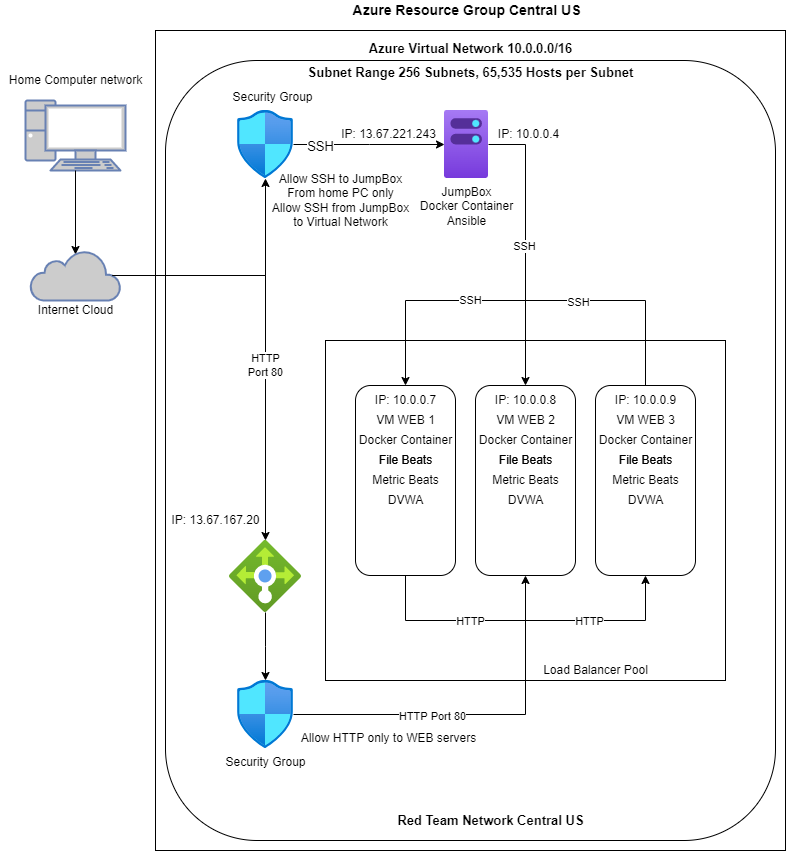

The diagram above was exported from draw.io. Its source (the exported page's mxGraphModel, read from the mxfile embedded in the PNG):
<mxGraphModel dx="1116" dy="716" grid="1" gridSize="10" guides="1" tooltips="1" connect="1" arrows="1" fold="1" page="1" pageScale="1" pageWidth="850" pageHeight="1100" math="0" shadow="0">
  <root>
    <mxCell id="0" />
    <mxCell id="1" parent="0" />
    <mxCell id="_caLxTCePJNniXaDmYA6-3" value="" style="rounded=0;whiteSpace=wrap;html=1;" vertex="1" parent="1">
      <mxGeometry x="170" y="100" width="630" height="820" as="geometry" />
    </mxCell>
    <mxCell id="_caLxTCePJNniXaDmYA6-4" value="&lt;b&gt;&lt;font style=&quot;font-size: 14px&quot;&gt;Azure Resource Group Central US&lt;/font&gt;&lt;/b&gt;" style="text;html=1;resizable=0;autosize=1;align=center;verticalAlign=middle;points=[];fillColor=none;strokeColor=none;rounded=0;" vertex="1" parent="1">
      <mxGeometry x="361" y="70" width="240" height="20" as="geometry" />
    </mxCell>
    <mxCell id="_caLxTCePJNniXaDmYA6-5" value="" style="fontColor=#0066CC;verticalAlign=top;verticalLabelPosition=bottom;labelPosition=center;align=center;html=1;outlineConnect=0;fillColor=#CCCCCC;strokeColor=#6881B3;gradientColor=none;gradientDirection=north;strokeWidth=2;shape=mxgraph.networks.pc;" vertex="1" parent="1">
      <mxGeometry x="40" y="170" width="100" height="70" as="geometry" />
    </mxCell>
    <mxCell id="_caLxTCePJNniXaDmYA6-6" value="Home Computer network" style="text;html=1;resizable=0;autosize=1;align=center;verticalAlign=middle;points=[];fillColor=none;strokeColor=none;rounded=0;" vertex="1" parent="1">
      <mxGeometry x="15" y="140" width="150" height="20" as="geometry" />
    </mxCell>
    <mxCell id="_caLxTCePJNniXaDmYA6-25" style="edgeStyle=orthogonalEdgeStyle;rounded=0;orthogonalLoop=1;jettySize=auto;html=1;exitX=0.5;exitY=1;exitDx=0;exitDy=0;exitPerimeter=0;entryX=0.5;entryY=0.08;entryDx=0;entryDy=0;entryPerimeter=0;" edge="1" parent="1" source="_caLxTCePJNniXaDmYA6-5" target="_caLxTCePJNniXaDmYA6-8">
      <mxGeometry relative="1" as="geometry" />
    </mxCell>
    <mxCell id="_caLxTCePJNniXaDmYA6-8" value="" style="html=1;outlineConnect=0;fillColor=#CCCCCC;strokeColor=#6881B3;gradientColor=none;gradientDirection=north;strokeWidth=2;shape=mxgraph.networks.cloud;fontColor=#ffffff;" vertex="1" parent="1">
      <mxGeometry x="45" y="320" width="90" height="50" as="geometry" />
    </mxCell>
    <mxCell id="_caLxTCePJNniXaDmYA6-9" value="Internet Cloud" style="text;html=1;resizable=0;autosize=1;align=center;verticalAlign=middle;points=[];fillColor=none;strokeColor=none;rounded=0;" vertex="1" parent="1">
      <mxGeometry x="45" y="370" width="90" height="20" as="geometry" />
    </mxCell>
    <mxCell id="_caLxTCePJNniXaDmYA6-12" value="&lt;b&gt;&lt;font style=&quot;font-size: 13px&quot;&gt;Azure Virtual Network 10.0.0.0/16&lt;/font&gt;&lt;/b&gt;" style="text;html=1;resizable=0;autosize=1;align=center;verticalAlign=middle;points=[];fillColor=none;strokeColor=none;rounded=0;" vertex="1" parent="1">
      <mxGeometry x="375" y="108" width="220" height="20" as="geometry" />
    </mxCell>
    <mxCell id="_caLxTCePJNniXaDmYA6-13" value="" style="rounded=1;whiteSpace=wrap;html=1;" vertex="1" parent="1">
      <mxGeometry x="180" y="130" width="610" height="780" as="geometry" />
    </mxCell>
    <mxCell id="_caLxTCePJNniXaDmYA6-29" style="edgeStyle=elbowEdgeStyle;rounded=0;orthogonalLoop=1;jettySize=auto;html=1;" edge="1" parent="1" source="_caLxTCePJNniXaDmYA6-10" target="_caLxTCePJNniXaDmYA6-24">
      <mxGeometry relative="1" as="geometry" />
    </mxCell>
    <mxCell id="_caLxTCePJNniXaDmYA6-82" value="SSH" style="edgeLabel;html=1;align=center;verticalAlign=middle;resizable=0;points=[];fontSize=13;" vertex="1" connectable="0" parent="_caLxTCePJNniXaDmYA6-29">
      <mxGeometry x="-0.6556" y="-1" relative="1" as="geometry">
        <mxPoint as="offset" />
      </mxGeometry>
    </mxCell>
    <mxCell id="_caLxTCePJNniXaDmYA6-10" value="" style="aspect=fixed;html=1;points=[];align=center;image;fontSize=12;image=img/lib/azure2/networking/Network_Security_Groups.svg;" vertex="1" parent="1">
      <mxGeometry x="252" y="180" width="56.00000000000001" height="68" as="geometry" />
    </mxCell>
    <mxCell id="_caLxTCePJNniXaDmYA6-14" value="" style="rounded=0;whiteSpace=wrap;html=1;" vertex="1" parent="1">
      <mxGeometry x="340" y="410" width="400" height="340" as="geometry" />
    </mxCell>
    <mxCell id="_caLxTCePJNniXaDmYA6-63" style="edgeStyle=elbowEdgeStyle;rounded=0;orthogonalLoop=1;jettySize=auto;elbow=vertical;html=1;entryX=0.5;entryY=1;entryDx=0;entryDy=0;" edge="1" parent="1" source="_caLxTCePJNniXaDmYA6-15" target="_caLxTCePJNniXaDmYA6-17">
      <mxGeometry relative="1" as="geometry">
        <Array as="points">
          <mxPoint x="600" y="690" />
        </Array>
      </mxGeometry>
    </mxCell>
    <mxCell id="_caLxTCePJNniXaDmYA6-64" value="HTTP" style="edgeLabel;html=1;align=center;verticalAlign=middle;resizable=0;points=[];" vertex="1" connectable="0" parent="_caLxTCePJNniXaDmYA6-63">
      <mxGeometry x="-0.3394" relative="1" as="geometry">
        <mxPoint as="offset" />
      </mxGeometry>
    </mxCell>
    <mxCell id="_caLxTCePJNniXaDmYA6-65" value="HTTP" style="edgeLabel;html=1;align=center;verticalAlign=middle;resizable=0;points=[];" vertex="1" connectable="0" parent="_caLxTCePJNniXaDmYA6-63">
      <mxGeometry x="0.3818" relative="1" as="geometry">
        <mxPoint as="offset" />
      </mxGeometry>
    </mxCell>
    <mxCell id="_caLxTCePJNniXaDmYA6-15" value="" style="rounded=1;whiteSpace=wrap;html=1;" vertex="1" parent="1">
      <mxGeometry x="370" y="455" width="100" height="190" as="geometry" />
    </mxCell>
    <mxCell id="_caLxTCePJNniXaDmYA6-16" value="" style="rounded=1;whiteSpace=wrap;html=1;" vertex="1" parent="1">
      <mxGeometry x="490" y="455" width="100" height="190" as="geometry" />
    </mxCell>
    <mxCell id="_caLxTCePJNniXaDmYA6-17" value="" style="rounded=1;whiteSpace=wrap;html=1;" vertex="1" parent="1">
      <mxGeometry x="610" y="455" width="100" height="190" as="geometry" />
    </mxCell>
    <mxCell id="_caLxTCePJNniXaDmYA6-18" value="VM WEB 1" style="text;html=1;resizable=0;autosize=1;align=center;verticalAlign=middle;points=[];fillColor=none;strokeColor=none;rounded=0;" vertex="1" parent="1">
      <mxGeometry x="385" y="480" width="70" height="20" as="geometry" />
    </mxCell>
    <mxCell id="_caLxTCePJNniXaDmYA6-19" value="VM WEB 2" style="text;html=1;resizable=0;autosize=1;align=center;verticalAlign=middle;points=[];fillColor=none;strokeColor=none;rounded=0;" vertex="1" parent="1">
      <mxGeometry x="505" y="480" width="70" height="20" as="geometry" />
    </mxCell>
    <mxCell id="_caLxTCePJNniXaDmYA6-20" value="VM WEB 3" style="text;html=1;resizable=0;autosize=1;align=center;verticalAlign=middle;points=[];fillColor=none;strokeColor=none;rounded=0;" vertex="1" parent="1">
      <mxGeometry x="625" y="480" width="70" height="20" as="geometry" />
    </mxCell>
    <mxCell id="_caLxTCePJNniXaDmYA6-21" value="Load Balancer Pool" style="text;html=1;resizable=0;autosize=1;align=center;verticalAlign=middle;points=[];fillColor=none;strokeColor=none;rounded=0;" vertex="1" parent="1">
      <mxGeometry x="550" y="730" width="120" height="20" as="geometry" />
    </mxCell>
    <mxCell id="_caLxTCePJNniXaDmYA6-53" style="edgeStyle=elbowEdgeStyle;rounded=0;orthogonalLoop=1;jettySize=auto;html=1;entryX=0.5;entryY=1;entryDx=0;entryDy=0;" edge="1" parent="1" source="_caLxTCePJNniXaDmYA6-23" target="_caLxTCePJNniXaDmYA6-16">
      <mxGeometry relative="1" as="geometry">
        <Array as="points">
          <mxPoint x="540" y="784" />
        </Array>
      </mxGeometry>
    </mxCell>
    <mxCell id="_caLxTCePJNniXaDmYA6-57" value="HTTP Port 80" style="edgeLabel;html=1;align=center;verticalAlign=middle;resizable=0;points=[];" vertex="1" connectable="0" parent="_caLxTCePJNniXaDmYA6-53">
      <mxGeometry x="-0.2556" y="-1" relative="1" as="geometry">
        <mxPoint as="offset" />
      </mxGeometry>
    </mxCell>
    <mxCell id="_caLxTCePJNniXaDmYA6-22" value="" style="aspect=fixed;html=1;points=[];align=center;image;fontSize=12;image=img/lib/azure2/networking/Load_Balancers.svg;" vertex="1" parent="1">
      <mxGeometry x="244" y="610" width="72" height="72" as="geometry" />
    </mxCell>
    <mxCell id="_caLxTCePJNniXaDmYA6-23" value="Security Group" style="aspect=fixed;html=1;points=[];align=center;image;fontSize=12;image=img/lib/azure2/networking/Network_Security_Groups.svg;" vertex="1" parent="1">
      <mxGeometry x="252" y="750" width="56.00000000000001" height="68" as="geometry" />
    </mxCell>
    <mxCell id="_caLxTCePJNniXaDmYA6-38" value="" style="edgeStyle=elbowEdgeStyle;rounded=0;orthogonalLoop=1;jettySize=auto;html=1;entryX=0.5;entryY=0;entryDx=0;entryDy=0;" edge="1" parent="1" source="_caLxTCePJNniXaDmYA6-24" target="_caLxTCePJNniXaDmYA6-16">
      <mxGeometry relative="1" as="geometry">
        <mxPoint x="574" y="214" as="targetPoint" />
        <Array as="points">
          <mxPoint x="540" y="340" />
        </Array>
      </mxGeometry>
    </mxCell>
    <mxCell id="_caLxTCePJNniXaDmYA6-55" value="SSH" style="edgeLabel;html=1;align=center;verticalAlign=middle;resizable=0;points=[];" vertex="1" connectable="0" parent="_caLxTCePJNniXaDmYA6-38">
      <mxGeometry x="-0.0105" y="-2" relative="1" as="geometry">
        <mxPoint as="offset" />
      </mxGeometry>
    </mxCell>
    <mxCell id="_caLxTCePJNniXaDmYA6-24" value="JumpBox&lt;br&gt;Docker Container&lt;br&gt;Ansible" style="aspect=fixed;html=1;points=[];align=center;image;fontSize=12;image=img/lib/azure2/management_governance/MachinesAzureArc.svg;" vertex="1" parent="1">
      <mxGeometry x="459" y="180" width="44" height="68" as="geometry" />
    </mxCell>
    <mxCell id="_caLxTCePJNniXaDmYA6-26" style="edgeStyle=orthogonalEdgeStyle;rounded=0;orthogonalLoop=1;jettySize=auto;html=1;exitX=0.91;exitY=0.5;exitDx=0;exitDy=0;exitPerimeter=0;" edge="1" parent="1" source="_caLxTCePJNniXaDmYA6-8" target="_caLxTCePJNniXaDmYA6-10">
      <mxGeometry relative="1" as="geometry">
        <mxPoint x="140" y="260" as="sourcePoint" />
      </mxGeometry>
    </mxCell>
    <mxCell id="_caLxTCePJNniXaDmYA6-39" value="Docker Container" style="text;html=1;resizable=0;autosize=1;align=center;verticalAlign=middle;points=[];fillColor=none;strokeColor=none;rounded=0;" vertex="1" parent="1">
      <mxGeometry x="365" y="500" width="110" height="20" as="geometry" />
    </mxCell>
    <mxCell id="_caLxTCePJNniXaDmYA6-40" value="File Beats" style="text;html=1;resizable=0;autosize=1;align=center;verticalAlign=middle;points=[];fillColor=none;strokeColor=none;rounded=0;" vertex="1" parent="1">
      <mxGeometry x="385" y="520" width="70" height="20" as="geometry" />
    </mxCell>
    <mxCell id="_caLxTCePJNniXaDmYA6-41" value="Docker Container" style="text;html=1;resizable=0;autosize=1;align=center;verticalAlign=middle;points=[];fillColor=none;strokeColor=none;rounded=0;" vertex="1" parent="1">
      <mxGeometry x="605" y="500" width="110" height="20" as="geometry" />
    </mxCell>
    <mxCell id="_caLxTCePJNniXaDmYA6-42" value="Docker Container" style="text;html=1;resizable=0;autosize=1;align=center;verticalAlign=middle;points=[];fillColor=none;strokeColor=none;rounded=0;" vertex="1" parent="1">
      <mxGeometry x="485" y="500" width="110" height="20" as="geometry" />
    </mxCell>
    <mxCell id="_caLxTCePJNniXaDmYA6-45" value="Metric Beats" style="text;html=1;resizable=0;autosize=1;align=center;verticalAlign=middle;points=[];fillColor=none;strokeColor=none;rounded=0;" vertex="1" parent="1">
      <mxGeometry x="380" y="540" width="80" height="20" as="geometry" />
    </mxCell>
    <mxCell id="_caLxTCePJNniXaDmYA6-46" value="File Beats" style="text;html=1;resizable=0;autosize=1;align=center;verticalAlign=middle;points=[];fillColor=none;strokeColor=none;rounded=0;" vertex="1" parent="1">
      <mxGeometry x="625" y="520" width="70" height="20" as="geometry" />
    </mxCell>
    <mxCell id="_caLxTCePJNniXaDmYA6-47" value="File Beats" style="text;html=1;resizable=0;autosize=1;align=center;verticalAlign=middle;points=[];fillColor=none;strokeColor=none;rounded=0;" vertex="1" parent="1">
      <mxGeometry x="505" y="520" width="70" height="20" as="geometry" />
    </mxCell>
    <mxCell id="_caLxTCePJNniXaDmYA6-49" value="Metric Beats" style="text;html=1;resizable=0;autosize=1;align=center;verticalAlign=middle;points=[];fillColor=none;strokeColor=none;rounded=0;" vertex="1" parent="1">
      <mxGeometry x="500" y="540" width="80" height="20" as="geometry" />
    </mxCell>
    <mxCell id="_caLxTCePJNniXaDmYA6-50" value="DVWA" style="text;html=1;resizable=0;autosize=1;align=center;verticalAlign=middle;points=[];fillColor=none;strokeColor=none;rounded=0;" vertex="1" parent="1">
      <mxGeometry x="635" y="560" width="50" height="20" as="geometry" />
    </mxCell>
    <mxCell id="_caLxTCePJNniXaDmYA6-51" style="edgeStyle=elbowEdgeStyle;rounded=0;orthogonalLoop=1;jettySize=auto;html=1;exitX=0.91;exitY=0.5;exitDx=0;exitDy=0;exitPerimeter=0;" edge="1" parent="1" source="_caLxTCePJNniXaDmYA6-8">
      <mxGeometry relative="1" as="geometry">
        <mxPoint x="280" y="610" as="targetPoint" />
        <Array as="points">
          <mxPoint x="280" y="510" />
        </Array>
      </mxGeometry>
    </mxCell>
    <mxCell id="_caLxTCePJNniXaDmYA6-56" value="HTTP&lt;br&gt;Port 80" style="edgeLabel;html=1;align=center;verticalAlign=middle;resizable=0;points=[];" vertex="1" connectable="0" parent="_caLxTCePJNniXaDmYA6-51">
      <mxGeometry x="0.1626" y="-1" relative="1" as="geometry">
        <mxPoint as="offset" />
      </mxGeometry>
    </mxCell>
    <mxCell id="_caLxTCePJNniXaDmYA6-52" style="edgeStyle=elbowEdgeStyle;rounded=0;orthogonalLoop=1;jettySize=auto;html=1;" edge="1" parent="1" source="_caLxTCePJNniXaDmYA6-22" target="_caLxTCePJNniXaDmYA6-23">
      <mxGeometry relative="1" as="geometry" />
    </mxCell>
    <mxCell id="_caLxTCePJNniXaDmYA6-54" style="edgeStyle=elbowEdgeStyle;rounded=0;orthogonalLoop=1;jettySize=auto;elbow=vertical;html=1;exitX=0.5;exitY=0;exitDx=0;exitDy=0;entryX=0.5;entryY=0;entryDx=0;entryDy=0;" edge="1" parent="1" source="_caLxTCePJNniXaDmYA6-17" target="_caLxTCePJNniXaDmYA6-15">
      <mxGeometry relative="1" as="geometry">
        <Array as="points">
          <mxPoint x="510" y="370" />
        </Array>
      </mxGeometry>
    </mxCell>
    <mxCell id="_caLxTCePJNniXaDmYA6-61" value="SSH" style="edgeLabel;html=1;align=center;verticalAlign=middle;resizable=0;points=[];" vertex="1" connectable="0" parent="_caLxTCePJNniXaDmYA6-54">
      <mxGeometry x="-0.2537" y="1" relative="1" as="geometry">
        <mxPoint as="offset" />
      </mxGeometry>
    </mxCell>
    <mxCell id="_caLxTCePJNniXaDmYA6-62" value="SSH" style="edgeLabel;html=1;align=center;verticalAlign=middle;resizable=0;points=[];" vertex="1" connectable="0" parent="_caLxTCePJNniXaDmYA6-54">
      <mxGeometry x="0.2732" y="-1" relative="1" as="geometry">
        <mxPoint as="offset" />
      </mxGeometry>
    </mxCell>
    <mxCell id="_caLxTCePJNniXaDmYA6-58" value="IP: 10.0.0.4" style="text;html=1;resizable=0;autosize=1;align=center;verticalAlign=middle;points=[];fillColor=none;strokeColor=none;rounded=0;" vertex="1" parent="1">
      <mxGeometry x="503" y="194" width="80" height="20" as="geometry" />
    </mxCell>
    <mxCell id="_caLxTCePJNniXaDmYA6-59" value="IP: 13.67.221.243" style="text;html=1;resizable=0;autosize=1;align=center;verticalAlign=middle;points=[];fillColor=none;strokeColor=none;rounded=0;" vertex="1" parent="1">
      <mxGeometry x="348" y="194" width="110" height="20" as="geometry" />
    </mxCell>
    <mxCell id="_caLxTCePJNniXaDmYA6-60" value="Security Group" style="text;html=1;resizable=0;autosize=1;align=center;verticalAlign=middle;points=[];fillColor=none;strokeColor=none;rounded=0;" vertex="1" parent="1">
      <mxGeometry x="237" y="157" width="100" height="20" as="geometry" />
    </mxCell>
    <mxCell id="_caLxTCePJNniXaDmYA6-66" value="File Beats" style="text;html=1;resizable=0;autosize=1;align=center;verticalAlign=middle;points=[];fillColor=none;strokeColor=none;rounded=0;" vertex="1" parent="1">
      <mxGeometry x="385" y="520" width="70" height="20" as="geometry" />
    </mxCell>
    <mxCell id="_caLxTCePJNniXaDmYA6-67" value="DVWA" style="text;html=1;resizable=0;autosize=1;align=center;verticalAlign=middle;points=[];fillColor=none;strokeColor=none;rounded=0;" vertex="1" parent="1">
      <mxGeometry x="395" y="560" width="50" height="20" as="geometry" />
    </mxCell>
    <mxCell id="_caLxTCePJNniXaDmYA6-68" value="DVWA" style="text;html=1;resizable=0;autosize=1;align=center;verticalAlign=middle;points=[];fillColor=none;strokeColor=none;rounded=0;" vertex="1" parent="1">
      <mxGeometry x="515" y="560" width="50" height="20" as="geometry" />
    </mxCell>
    <mxCell id="_caLxTCePJNniXaDmYA6-69" value="File Beats" style="text;html=1;resizable=0;autosize=1;align=center;verticalAlign=middle;points=[];fillColor=none;strokeColor=none;rounded=0;" vertex="1" parent="1">
      <mxGeometry x="505" y="520" width="70" height="20" as="geometry" />
    </mxCell>
    <mxCell id="_caLxTCePJNniXaDmYA6-70" value="File Beats" style="text;html=1;resizable=0;autosize=1;align=center;verticalAlign=middle;points=[];fillColor=none;strokeColor=none;rounded=0;" vertex="1" parent="1">
      <mxGeometry x="625" y="520" width="70" height="20" as="geometry" />
    </mxCell>
    <mxCell id="_caLxTCePJNniXaDmYA6-71" value="Metric Beats" style="text;html=1;resizable=0;autosize=1;align=center;verticalAlign=middle;points=[];fillColor=none;strokeColor=none;rounded=0;" vertex="1" parent="1">
      <mxGeometry x="620" y="540" width="80" height="20" as="geometry" />
    </mxCell>
    <mxCell id="_caLxTCePJNniXaDmYA6-72" value="IP: 13.67.167.20" style="text;html=1;resizable=0;autosize=1;align=center;verticalAlign=middle;points=[];fillColor=none;strokeColor=none;rounded=0;rotation=0;" vertex="1" parent="1">
      <mxGeometry x="180" y="580" width="100" height="20" as="geometry" />
    </mxCell>
    <mxCell id="_caLxTCePJNniXaDmYA6-73" value="IP: 10.0.0.7" style="text;html=1;resizable=0;autosize=1;align=center;verticalAlign=middle;points=[];fillColor=none;strokeColor=none;rounded=0;" vertex="1" parent="1">
      <mxGeometry x="380" y="460" width="80" height="20" as="geometry" />
    </mxCell>
    <mxCell id="_caLxTCePJNniXaDmYA6-74" value="IP: 10.0.0.8" style="text;html=1;resizable=0;autosize=1;align=center;verticalAlign=middle;points=[];fillColor=none;strokeColor=none;rounded=0;" vertex="1" parent="1">
      <mxGeometry x="500" y="460" width="80" height="20" as="geometry" />
    </mxCell>
    <mxCell id="_caLxTCePJNniXaDmYA6-75" value="IP: 10.0.0.9" style="text;html=1;resizable=0;autosize=1;align=center;verticalAlign=middle;points=[];fillColor=none;strokeColor=none;rounded=0;" vertex="1" parent="1">
      <mxGeometry x="620" y="460" width="80" height="20" as="geometry" />
    </mxCell>
    <mxCell id="_caLxTCePJNniXaDmYA6-76" value="Allow HTTP only to WEB servers" style="text;html=1;resizable=0;autosize=1;align=center;verticalAlign=middle;points=[];fillColor=none;strokeColor=none;rounded=0;" vertex="1" parent="1">
      <mxGeometry x="308" y="798" width="190" height="20" as="geometry" />
    </mxCell>
    <mxCell id="_caLxTCePJNniXaDmYA6-77" value="Allow SSH to JumpBox&lt;br&gt;From home PC only&lt;br&gt;Allow SSH from JumpBox&lt;br&gt;to Virtual Network" style="text;html=1;resizable=0;autosize=1;align=center;verticalAlign=middle;points=[];fillColor=none;strokeColor=none;rounded=0;" vertex="1" parent="1">
      <mxGeometry x="280" y="240" width="150" height="60" as="geometry" />
    </mxCell>
    <mxCell id="_caLxTCePJNniXaDmYA6-78" value="&lt;b&gt;&lt;font style=&quot;font-size: 13px&quot;&gt;Red Team Network Central US&lt;/font&gt;&lt;/b&gt;" style="text;html=1;resizable=0;autosize=1;align=center;verticalAlign=middle;points=[];fillColor=none;strokeColor=none;rounded=0;" vertex="1" parent="1">
      <mxGeometry x="405" y="880" width="200" height="20" as="geometry" />
    </mxCell>
    <mxCell id="_caLxTCePJNniXaDmYA6-81" value="&lt;b&gt;&lt;font style=&quot;font-size: 13px&quot;&gt;Subnet Range 256 Subnets, 65,535 Hosts per Subnet&lt;/font&gt;&lt;/b&gt;" style="text;html=1;resizable=0;autosize=1;align=center;verticalAlign=middle;points=[];fillColor=none;strokeColor=none;rounded=0;" vertex="1" parent="1">
      <mxGeometry x="315" y="132" width="340" height="20" as="geometry" />
    </mxCell>
  </root>
</mxGraphModel>